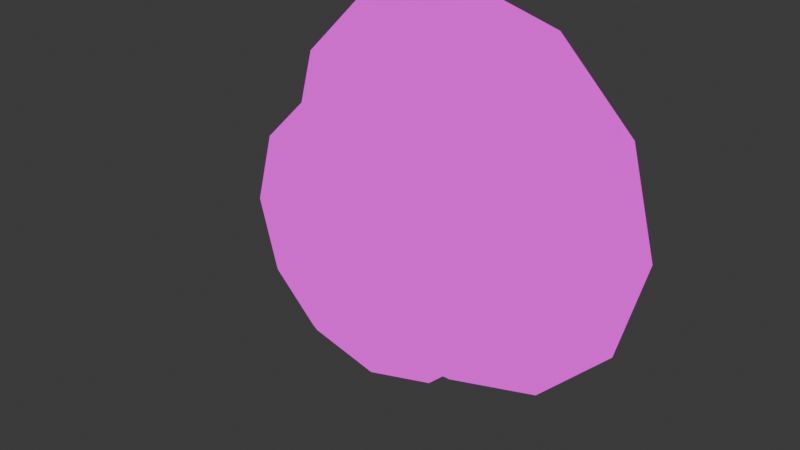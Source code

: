 # Source: InputJump.blend  (saved by Blender 4.2.66; exported with 4.5.12 LTS)
import bpy
from mathutils import Matrix  # noqa: F401  (used for matrix-valued properties, if any)

bpy.ops.wm.read_factory_settings(use_empty=True)
scene = bpy.context.scene
scene.name = 'Scene'

# ---- collections
col_jump_button = bpy.data.collections.new('Jump Button'); scene.collection.children.link(col_jump_button)

# ---- images (referenced by path relative to the original .blend; pixels are not part of the script)
import os
ASSET_DIR = os.environ.get("B2B_ASSET_DIR", "")  # directory of the original .blend (textures are referenced by path, not embedded)
HERE = os.path.dirname(os.path.abspath(__file__))  # packed textures are extracted next to this script under _unpacked/

def load_image(name, relpath, width, height, colorspace="sRGB"):
    """Load a texture the original file referenced (path relative to the .blend, or extracted next to this script)."""
    p = next((c for c in (os.path.join(HERE, relpath), os.path.join(ASSET_DIR, relpath)) if relpath and os.path.exists(c)), "")
    if p:
        img = bpy.data.images.load(p, check_existing=True)
        img.name = name
    else:  # same state as the original file: an image datablock whose file is absent (Cycles renders it pink)
        img = bpy.data.images.new(name, width, height)
        img.source = "FILE"
        img.filepath = "//" + (relpath or name)
    img.colorspace_settings.name = colorspace
    return img
img_gradients_basics_psd = load_image('Gradients_Basics.psd', 'Gradients_Basics.psd', 1024, 1024, 'sRGB')

# ---- materials (node trees are filled in below, after node groups)
mat_material = bpy.data.materials.new('Material')
mat_material.alpha_threshold = 0.0
mat_material.use_transparent_shadow = False
mat_material.roughness = 0.5
mat_material.line_color = (0.0, 0.0, 0.0, 1.0)

# ---- node groups
ng_smooth_by_angle = bpy.data.node_groups.new('Smooth by Angle', 'GeometryNodeTree')
_s = ng_smooth_by_angle.interface.new_socket(name='Mesh', in_out='OUTPUT', socket_type='NodeSocketGeometry')
_s = ng_smooth_by_angle.interface.new_socket(name='Mesh', in_out='INPUT', socket_type='NodeSocketGeometry')
_s = ng_smooth_by_angle.interface.new_socket(name='Angle', in_out='INPUT', socket_type='NodeSocketFloat')
_s.subtype = 'ANGLE'
_s.default_value = 0.5236
_s.min_value = 0.0
_s.max_value = 3.142
_s.description = 'Maximum face angle for smooth edges'
_s = ng_smooth_by_angle.interface.new_socket(name='Ignore Sharpness', in_out='INPUT', socket_type='NodeSocketBool')
_s.force_non_field = True
ng_smooth_by_angle.description = 'Set the sharpness of mesh edges based on the angle between the neighboring faces'
ng_smooth_by_angle.is_modifier = True
_N = ng_smooth_by_angle.nodes; _L = ng_smooth_by_angle.links
n0 = _N.new('GeometryNodeSetShadeSmooth'); n0.name = 'Set Shade Smooth'; n0.location = (120, -80)
n0.domain = 'EDGE'
n1 = _N.new('GeometryNodeSetShadeSmooth'); n1.name = 'Set Shade Smooth.001'; n1.location = (300, -80)
n2 = _N.new('NodeGroupOutput'); n2.name = 'Group Output'; n2.location = (480, -80)
n3 = _N.new('GeometryNodeInputMeshEdgeAngle'); n3.name = 'Edge Angle'; n3.location = (-440, -240)
n4 = _N.new('NodeGroupInput'); n4.name = 'Group Input'; n4.location = (-80, -80)
n5 = _N.new('GeometryNodeInputEdgeSmooth'); n5.name = 'Is Edge Smooth'; n5.location = (-260, -120)
n6 = _N.new('GeometryNodeInputShadeSmooth'); n6.name = 'Is Shade Smooth'; n6.location = (-440, -397)
n7 = _N.new('FunctionNodeCompare'); n7.name = 'Compare'; n7.location = (-260, -260)
n7.operation = 'LESS_EQUAL'
n7.inputs[6].default_value = (0.0, 0.0, 0.0, 0.0)
n7.inputs[7].default_value = (0.0, 0.0, 0.0, 0.0)
n8 = _N.new('FunctionNodeBooleanMath'); n8.name = 'Boolean Math.001'; n8.location = (-80, -260)
n9 = _N.new('NodeGroupInput'); n9.name = 'Group Input.001'; n9.location = (-440, -329)
n10 = _N.new('NodeGroupInput'); n10.name = 'Group Input.002'; n10.location = (-259, -189)
n11 = _N.new('FunctionNodeBooleanMath'); n11.name = 'Boolean Math'; n11.location = (-80, -149)
n11.operation = 'OR'
n12 = _N.new('FunctionNodeBooleanMath'); n12.name = 'Boolean Math.002'; n12.location = (-260, -380)
n12.operation = 'OR'
n13 = _N.new('NodeGroupInput'); n13.name = 'Group Input.003'; n13.location = (-440, -460)
_L.new(n3.outputs[0], n7.inputs[0])
_L.new(n1.outputs[0], n2.inputs[0])
_L.new(n9.outputs[1], n7.inputs[1])
_L.new(n7.outputs[0], n8.inputs[0])
_L.new(n4.outputs[0], n0.inputs[0])
_L.new(n0.outputs[0], n1.inputs[0])
_L.new(n8.outputs[0], n0.inputs[2])
_L.new(n10.outputs[2], n11.inputs[1])
_L.new(n5.outputs[0], n11.inputs[0])
_L.new(n11.outputs[0], n0.inputs[1])
_L.new(n13.outputs[2], n12.inputs[1])
_L.new(n6.outputs[0], n12.inputs[0])
_L.new(n12.outputs[0], n8.inputs[1])
n2.is_active_output = True

# ---- material node trees
mat_material.use_nodes = True; mat_material.node_tree.nodes.clear()
_N = mat_material.node_tree.nodes; _L = mat_material.node_tree.links
n0 = _N.new('ShaderNodeOutputMaterial'); n0.name = 'Material Output'; n0.location = (300, 300)
n1 = _N.new('ShaderNodeTexImage'); n1.name = 'Image Texture'; n1.location = (-638, 273)
n1.image = img_gradients_basics_psd
n2 = _N.new('ShaderNodeMix'); n2.name = 'Mix'; n2.location = (-291, 168)
n2.data_type = 'RGBA'
n2.blend_type = 'MULTIPLY'
n2.inputs[0].default_value = 1.0
n3 = _N.new('ShaderNodeVertexColor'); n3.name = 'Color Attribute'; n3.location = (-551, -30)
_L.new(n1.outputs[0], n2.inputs[6])
_L.new(n3.outputs[0], n2.inputs[7])
_L.new(n2.outputs[2], n0.inputs[0])
n0.is_active_output = True

# ---- world
world_world = bpy.data.worlds.new('World'); scene.world = world_world
world_world.use_nodes = True; world_world.node_tree.nodes.clear()
_N = world_world.node_tree.nodes; _L = world_world.node_tree.links
n0 = _N.new('ShaderNodeOutputWorld'); n0.name = 'World Output'; n0.location = (300, 300)
n1 = _N.new('ShaderNodeBackground'); n1.name = 'Background'; n1.location = (10, 300)
n1.inputs[0].default_value = (0.05088, 0.05088, 0.05088, 1.0)
_L.new(n1.outputs[0], n0.inputs[0])
n0.is_active_output = True
world_world.color = (0.05088, 0.05088, 0.05088)
world_world.use_sun_shadow = False
world_world.sun_shadow_jitter_overblur = 0.0

# ---- meshes
me_cylinder_003 = bpy.data.meshes.new('Cylinder.003')
me_cylinder_003.from_pydata([(4.527e-08, 0.1256, 1.098), (3.978e-08, -0.04804, 0.7892), (0.549, 0.1256, 0.9508), (0.3946, -0.04804, 0.6835), (0.9508, 0.1256, 0.549), (0.6835, -0.04804, 0.3946), (1.098, 0.1256, 1.333e-08), (0.7892, -0.04804, -7.179e-08), (0.9508, 0.1256, -0.549), (0.6835, -0.04804, -0.3946), (0.549, 0.1256, -0.9508), (0.3946, -0.04804, -0.6835), (4.527e-08, 0.1256, -1.098), (3.833e-08, -0.04804, -0.7892), (-0.549, 0.1256, -0.9508), (-0.3946, -0.04804, -0.6835), (-0.9508, 0.1256, -0.549), (-0.6835, -0.04804, -0.3946), (-1.098, 0.1256, 1.333e-08), (-0.7892, -0.04804, -7.179e-08), (-0.9508, 0.1256, 0.549), (-0.6835, -0.04804, 0.3946), (-0.549, 0.1256, 0.9508), (-0.3946, -0.04804, 0.6835), (0.4239, -0.1557, 0.7342), (3.808e-08, -0.1557, 0.8478), (0.7342, -0.1557, 0.4239), (0.8478, -0.1557, -7.212e-08), (0.7342, -0.1557, -0.4239), (0.4239, -0.1557, -0.7342), (3.808e-08, -0.1557, -0.8478), (-0.4239, -0.1557, -0.7342), (-0.7342, -0.1557, -0.4239), (-0.8478, -0.1557, -7.212e-08), (-0.7342, -0.1557, 0.4239), (-0.4239, -0.1557, 0.7342)], [], [(0, 25, 24, 2), (2, 24, 26, 4), (4, 26, 27, 6), (6, 27, 28, 8), (8, 28, 29, 10), (10, 29, 30, 12), (12, 30, 31, 14), (14, 31, 32, 16), (16, 32, 33, 18), (18, 33, 34, 20), (20, 34, 35, 22), (22, 35, 25, 0), (1, 3, 24, 25), (3, 5, 26, 24), (5, 7, 27, 26), (7, 9, 28, 27), (9, 11, 29, 28), (11, 13, 30, 29), (13, 15, 31, 30), (15, 17, 32, 31), (17, 19, 33, 32), (19, 21, 34, 33), (21, 23, 35, 34), (23, 1, 25, 35), (3, 1, 23, 21, 19, 17, 15, 13, 11, 9, 7, 5)])
me_cylinder_003.polygons.foreach_set('use_smooth', [True] * 25)
_uv = me_cylinder_003.uv_layers.new(name='UVMap')
_uv.uv.foreach_set('vector', [0.04524, 0.6337, 0.04107, 0.7745, 0.03961, 0.7745, 0.04322, 0.6337, 0.04322, 0.6337, 0.03961, 0.7745, 0.03562, 0.7745, 0.0377, 0.6337, 0.0377, 0.6337, 0.03562, 0.7745, 0.03016, 0.7745, 0.03016, 0.6337, 0.03016, 0.6337, 0.03016, 0.7745, 0.0247, 0.7745, 0.02262, 0.6337, 0.02262, 0.6337, 0.0247, 0.7745, 0.02071, 0.7745, 0.0171, 0.6337, 0.0171, 0.6337, 0.02071, 0.7745, 0.01925, 0.7745, 0.01508, 0.6337, 0.01508, 0.6337, 0.01925, 0.7745, 0.02071, 0.7745, 0.0171, 0.6337, 0.0171, 0.6337, 0.02071, 0.7745, 0.0247, 0.7745, 0.02262, 0.6337, 0.02262, 0.6337, 0.0247, 0.7745, 0.03016, 0.7745, 0.03016, 0.6337, 0.03016, 0.6337, 0.03016, 0.7745, 0.03562, 0.7745, 0.0377, 0.6337, 0.0377, 0.6337, 0.03562, 0.7745, 0.03961, 0.7745, 0.04322, 0.6337, 0.04322, 0.6337, 0.03961, 0.7745, 0.04107, 0.7745, 0.04524, 0.6337, 0.04032, 0.5079, 0.03896, 0.5079, 0.03961, 0.6404, 0.04107, 0.6404, 0.03896, 0.5079, 0.03524, 0.5079, 0.03562, 0.6404, 0.03961, 0.6404, 0.03524, 0.5079, 0.03016, 0.5079, 0.03016, 0.6404, 0.03562, 0.6404, 0.03016, 0.5079, 0.02508, 0.5079, 0.0247, 0.6404, 0.03016, 0.6404, 0.02508, 0.5079, 0.02136, 0.5079, 0.02071, 0.6404, 0.0247, 0.6404, 0.02136, 0.5079, 0.02, 0.5079, 0.01925, 0.6404, 0.02071, 0.6404, 0.02, 0.5079, 0.02136, 0.5079, 0.02071, 0.6404, 0.01925, 0.6404, 0.02136, 0.5079, 0.02508, 0.5079, 0.0247, 0.6404, 0.02071, 0.6404, 0.02508, 0.5079, 0.03016, 0.5079, 0.03016, 0.6404, 0.0247, 0.6404, 0.03016, 0.5079, 0.03524, 0.5079, 0.03562, 0.6404, 0.03016, 0.6404, 0.03524, 0.5079, 0.03896, 0.5079, 0.03961, 0.6404, 0.03562, 0.6404, 0.03896, 0.5079, 0.04032, 0.5079, 0.04107, 0.6404, 0.03961, 0.6404, 0.2198, 0.5079, 0.2212, 0.5079, 0.2198, 0.5079, 0.2161, 0.5079, 0.211, 0.5079, 0.2059, 0.5079, 0.2022, 0.5079, 0.2009, 0.5079, 0.2022, 0.5079, 0.2059, 0.5079, 0.211, 0.5079, 0.2161, 0.5079])
_ca = me_cylinder_003.color_attributes.new('Attribute', 'BYTE_COLOR', 'CORNER')
_ca.data.foreach_set('color', [1.0, 1.0, 1.0, 1.0, 1.0, 1.0, 1.0, 1.0, 1.0, 1.0, 1.0, 1.0, 1.0, 1.0, 1.0, 1.0, 1.0, 1.0, 1.0, 1.0, 1.0, 1.0, 1.0, 1.0, 1.0, 1.0, 1.0, 1.0, 1.0, 1.0, 1.0, 1.0, 1.0, 1.0, 1.0, 1.0, 1.0, 1.0, 1.0, 1.0, 1.0, 1.0, 1.0, 1.0, 1.0, 1.0, 1.0, 1.0, 1.0, 1.0, 1.0, 1.0, 1.0, 1.0, 1.0, 1.0, 1.0, 1.0, 1.0, 1.0, 1.0, 1.0, 1.0, 1.0, 1.0, 1.0, 1.0, 1.0, 1.0, 1.0, 1.0, 1.0, 1.0, 1.0, 1.0, 1.0, 1.0, 1.0, 1.0, 1.0, 1.0, 1.0, 1.0, 1.0, 1.0, 1.0, 1.0, 1.0, 1.0, 1.0, 1.0, 1.0, 1.0, 1.0, 1.0, 1.0, 1.0, 1.0, 1.0, 1.0, 1.0, 1.0, 1.0, 1.0, 1.0, 1.0, 1.0, 1.0, 1.0, 1.0, 1.0, 1.0, 1.0, 1.0, 1.0, 1.0, 1.0, 1.0, 1.0, 1.0, 1.0, 1.0, 1.0, 1.0, 1.0, 1.0, 1.0, 1.0, 1.0, 1.0, 1.0, 1.0, 1.0, 1.0, 1.0, 1.0, 1.0, 1.0, 1.0, 1.0, 1.0, 1.0, 1.0, 1.0, 1.0, 1.0, 1.0, 1.0, 1.0, 1.0, 1.0, 1.0, 1.0, 1.0, 1.0, 1.0, 1.0, 1.0, 1.0, 1.0, 1.0, 1.0, 1.0, 1.0, 1.0, 1.0, 1.0, 1.0, 1.0, 1.0, 1.0, 1.0, 1.0, 1.0, 1.0, 1.0, 1.0, 1.0, 1.0, 1.0, 1.0, 1.0, 1.0, 1.0, 1.0, 1.0, 1.0, 1.0, 1.0, 1.0, 1.0, 1.0, 1.0, 1.0, 1.0, 1.0, 1.0, 1.0, 1.0, 1.0, 1.0, 1.0, 1.0, 1.0, 1.0, 1.0, 1.0, 1.0, 1.0, 1.0, 1.0, 1.0, 1.0, 1.0, 1.0, 1.0, 1.0, 1.0, 1.0, 1.0, 1.0, 1.0, 1.0, 1.0, 1.0, 1.0, 1.0, 1.0, 1.0, 1.0, 1.0, 1.0, 1.0, 1.0, 1.0, 1.0, 1.0, 1.0, 1.0, 1.0, 1.0, 1.0, 1.0, 1.0, 1.0, 1.0, 1.0, 1.0, 1.0, 1.0, 1.0, 1.0, 1.0, 1.0, 1.0, 1.0, 1.0, 1.0, 1.0, 1.0, 1.0, 1.0, 1.0, 1.0, 1.0, 1.0, 1.0, 1.0, 1.0, 1.0, 1.0, 1.0, 1.0, 1.0, 1.0, 1.0, 1.0, 1.0, 1.0, 1.0, 1.0, 1.0, 1.0, 1.0, 1.0, 1.0, 1.0, 1.0, 1.0, 1.0, 1.0, 1.0, 1.0, 1.0, 1.0, 1.0, 1.0, 1.0, 1.0, 1.0, 1.0, 1.0, 1.0, 1.0, 1.0, 1.0, 1.0, 1.0, 1.0, 1.0, 1.0, 1.0, 1.0, 1.0, 1.0, 1.0, 1.0, 1.0, 1.0, 1.0, 1.0, 1.0, 1.0, 1.0, 1.0, 1.0, 1.0, 1.0, 1.0, 1.0, 1.0, 1.0, 1.0, 1.0, 1.0, 1.0, 1.0, 1.0, 1.0, 1.0, 1.0, 1.0, 1.0, 1.0, 1.0, 1.0, 1.0, 1.0, 1.0, 1.0, 1.0, 1.0, 1.0, 1.0, 1.0, 1.0, 1.0, 1.0, 1.0, 1.0, 1.0, 1.0, 1.0, 1.0, 1.0, 1.0, 1.0, 1.0, 1.0, 1.0, 1.0, 1.0, 1.0, 1.0, 1.0, 1.0, 1.0, 1.0, 1.0, 1.0, 1.0, 1.0, 1.0, 1.0, 1.0, 1.0, 1.0, 1.0, 1.0, 1.0, 1.0, 1.0, 1.0, 1.0, 1.0, 1.0, 1.0, 1.0, 1.0, 1.0, 1.0, 1.0, 1.0, 1.0, 1.0, 1.0, 1.0, 1.0, 1.0, 1.0, 1.0, 1.0, 1.0, 1.0, 1.0, 1.0, 1.0, 1.0, 1.0, 1.0, 1.0, 1.0, 1.0, 1.0, 1.0, 1.0, 1.0, 1.0, 1.0, 1.0, 1.0, 1.0])
me_cylinder_003.materials.append(mat_material)
me_cylinder_003.update()
me_cylinder_004 = bpy.data.meshes.new('Cylinder.004')
me_cylinder_004.from_pydata([(-3.089e-09, -0.01478, 0.7908), (2.196e-10, -0.7013, 0.6008), (0.3954, -0.01478, 0.6849), (0.3004, -0.7013, 0.5203), (0.6849, -0.01478, 0.3954), (0.5203, -0.7013, 0.3004), (0.7908, -0.01478, 2.665e-08), (0.6008, -0.7013, -3.227e-08), (0.6849, -0.01478, -0.3954), (0.5203, -0.7013, -0.3004), (0.3954, -0.01478, -0.6849), (0.3004, -0.7013, -0.5203), (-3.089e-09, -0.01478, -0.7908), (2.196e-10, -0.7013, -0.6008), (-0.3954, -0.01478, -0.6849), (-0.3004, -0.7013, -0.5203), (-0.6849, -0.01478, -0.3954), (-0.5203, -0.7013, -0.3004), (-0.7908, -0.01478, 2.665e-08), (-0.6008, -0.7013, -3.227e-08), (-0.6849, -0.01478, 0.3954), (-0.5203, -0.7013, 0.3004), (-0.3954, -0.01478, 0.6849), (-0.3004, -0.7013, 0.5203), (0.3574, -0.616, 0.6191), (2.196e-10, -0.616, 0.7149), (0.6191, -0.616, 0.3574), (0.7149, -0.616, -3.227e-08), (0.6191, -0.616, -0.3574), (0.3574, -0.616, -0.6191), (2.196e-10, -0.616, -0.7149), (-0.3574, -0.616, -0.6191), (-0.6191, -0.616, -0.3574), (-0.7149, -0.616, -3.227e-08), (-0.6191, -0.616, 0.3574), (-0.3574, -0.616, 0.6191), (-0.3513, -0.7013, -2.98e-08), (0.0, -0.7013, 0.1373), (0.0, -0.7013, 0.4588), (0.3513, -0.7013, -2.98e-08), (-0.05922, -0.7013, -0.4262), (0.05922, -0.7013, -0.4262), (-0.05922, -0.7013, 0.04381), (0.05922, -0.7013, 0.04381), (2.235e-08, -0.7013, -0.481), (2.235e-08, -0.7013, 0.08799), (-0.2844, -0.8097, 0.0503), (-3.866e-10, -0.8097, 0.1615), (3.63e-09, -0.8097, 0.4218), (0.2844, -0.8097, 0.0503), (-0.03671, -0.8097, -0.4164), (0.03671, -0.8097, -0.4164), (-0.03671, -0.8097, 0.03252), (0.03671, -0.8097, 0.03252), (2.235e-08, -0.8097, -0.4503), (2.235e-08, -0.8097, 0.05991), (0.0, -0.7983, 0.4588), (-0.3513, -0.7983, -2.98e-08), (0.0, -0.7983, 0.1373), (0.3513, -0.7983, -2.98e-08), (-0.05922, -0.7983, 0.04381), (-0.05922, -0.7983, -0.4262), (2.235e-08, -0.7983, -0.481), (0.05922, -0.7983, -0.4262), (0.05922, -0.7983, 0.04381), (2.235e-08, -0.7983, 0.08799)], [], [(0, 25, 24, 2), (2, 24, 26, 4), (4, 26, 27, 6), (6, 27, 28, 8), (8, 28, 29, 10), (10, 29, 30, 12), (12, 30, 31, 14), (14, 31, 32, 16), (16, 32, 33, 18), (18, 33, 34, 20), (3, 1, 23, 21, 19, 17, 15, 13, 11, 9, 7, 5), (20, 34, 35, 22), (22, 35, 25, 0), (1, 3, 24, 25), (3, 5, 26, 24), (5, 7, 27, 26), (7, 9, 28, 27), (9, 11, 29, 28), (11, 13, 30, 29), (13, 15, 31, 30), (15, 17, 32, 31), (17, 19, 33, 32), (19, 21, 34, 33), (21, 23, 35, 34), (23, 1, 25, 35), (36, 38, 39, 37), (44, 45, 43, 41), (40, 42, 45, 44), (46, 47, 49, 48), (54, 51, 53, 55), (50, 54, 55, 52), (44, 41, 63, 62), (37, 39, 59, 58), (43, 45, 65, 64), (41, 43, 64, 63), (39, 38, 56, 59), (38, 36, 57, 56), (45, 42, 60, 65), (42, 40, 61, 60), (36, 37, 58, 57), (40, 44, 62, 61), (46, 48, 56, 57), (47, 46, 57, 58), (49, 47, 58, 59), (48, 49, 59, 56), (50, 52, 60, 61), (51, 54, 62, 63), (53, 51, 63, 64), (52, 55, 65, 60), (54, 50, 61, 62), (55, 53, 64, 65)])
me_cylinder_004.polygons.foreach_set('use_smooth', [True] * 51)
_uv = me_cylinder_004.uv_layers.new(name='UVMap')
_uv.uv.foreach_set('vector', [0.1129, 0.5196, 0.1129, 0.5876, 0.1107, 0.5876, 0.1107, 0.5196, 0.1107, 0.5196, 0.1107, 0.5876, 0.1047, 0.5876, 0.1047, 0.5196, 0.1047, 0.5196, 0.1047, 0.5876, 0.09657, 0.5876, 0.09657, 0.5196, 0.09657, 0.5196, 0.09657, 0.5876, 0.08842, 0.5876, 0.08842, 0.5196, 0.08842, 0.5196, 0.08842, 0.5876, 0.08246, 0.5876, 0.08246, 0.5196, 0.08246, 0.5196, 0.08246, 0.5876, 0.08028, 0.5876, 0.08028, 0.5196, 0.08028, 0.5196, 0.08028, 0.5876, 0.08246, 0.5876, 0.08246, 0.5196, 0.08246, 0.5196, 0.08246, 0.5876, 0.08842, 0.5876, 0.08842, 0.5196, 0.08842, 0.5196, 0.08842, 0.5876, 0.09657, 0.5876, 0.09657, 0.5196, 0.09657, 0.5196, 0.09657, 0.5876, 0.1047, 0.5876, 0.1047, 0.5196, 0.1031, 0.7452, 0.09292, 0.7513, 0.08272, 0.7452, 0.07525, 0.7283, 0.07251, 0.7053, 0.07525, 0.6822, 0.08272, 0.6654, 0.09292, 0.6592, 0.1031, 0.6654, 0.1106, 0.6822, 0.1133, 0.7053, 0.1106, 0.7283, 0.1047, 0.5196, 0.1047, 0.5876, 0.1107, 0.5876, 0.1107, 0.5196, 0.1107, 0.5196, 0.1107, 0.5876, 0.1129, 0.5876, 0.1129, 0.5196, 0.1129, 0.6935, 0.06863, 0.6935, 0.06863, 0.6121, 0.1129, 0.6121, 0.1129, 0.6935, 0.06863, 0.6935, 0.06863, 0.6121, 0.1129, 0.6121, 0.1129, 0.6935, 0.06863, 0.6935, 0.06863, 0.6121, 0.1129, 0.6121, 0.1129, 0.6935, 0.06863, 0.6935, 0.06863, 0.6121, 0.1129, 0.6121, 0.1129, 0.6935, 0.06863, 0.6935, 0.06863, 0.6121, 0.1129, 0.6121, 0.1129, 0.6935, 0.06863, 0.6935, 0.06863, 0.6121, 0.1129, 0.6121, 0.1129, 0.6935, 0.06863, 0.6935, 0.06863, 0.6121, 0.1129, 0.6121, 0.1129, 0.6935, 0.06863, 0.6935, 0.06863, 0.6121, 0.1129, 0.6121, 0.1129, 0.6935, 0.06863, 0.6935, 0.06863, 0.6121, 0.1129, 0.6121, 0.1129, 0.6935, 0.06863, 0.6935, 0.06863, 0.6121, 0.1129, 0.6121, 0.1129, 0.6935, 0.06863, 0.6935, 0.06863, 0.6121, 0.1129, 0.6121, 0.1129, 0.6935, 0.06863, 0.6935, 0.06863, 0.6121, 0.1129, 0.6121, 0.08134, 0.6237, 0.09292, 0.6954, 0.1045, 0.6237, 0.09292, 0.6452, 0.09292, 0.5486, 0.09292, 0.6375, 0.09488, 0.6306, 0.09488, 0.5572, 0.09097, 0.5572, 0.09097, 0.6306, 0.09292, 0.6375, 0.09292, 0.5486, 0.08354, 0.6316, 0.09292, 0.649, 0.1023, 0.6316, 0.09292, 0.6896, 0.09292, 0.5534, 0.09413, 0.5587, 0.09413, 0.6288, 0.09292, 0.6331, 0.09171, 0.5587, 0.09292, 0.5534, 0.09292, 0.6331, 0.09171, 0.6288, 0.09292, 0.5174, 0.09488, 0.5222, 0.09488, 0.5222, 0.09292, 0.5174, 0.09292, 0.5716, 0.1045, 0.5596, 0.1045, 0.5596, 0.09292, 0.5716, 0.09488, 0.5634, 0.09292, 0.5673, 0.09292, 0.5673, 0.09488, 0.5634, 0.09488, 0.5222, 0.09488, 0.5634, 0.09488, 0.5634, 0.09488, 0.5222, 0.1045, 0.5596, 0.09292, 0.5997, 0.09292, 0.5997, 0.1045, 0.5596, 0.09292, 0.5997, 0.08134, 0.5596, 0.08134, 0.5596, 0.09292, 0.5997, 0.09292, 0.5673, 0.09097, 0.5634, 0.09097, 0.5634, 0.09292, 0.5673, 0.09097, 0.5634, 0.09097, 0.5222, 0.09097, 0.5222, 0.09097, 0.5634, 0.08134, 0.5596, 0.09292, 0.5716, 0.09292, 0.5716, 0.08134, 0.5596, 0.09097, 0.5222, 0.09292, 0.5174, 0.09292, 0.5174, 0.09097, 0.5222, 0.08354, 0.6316, 0.09292, 0.6896, 0.09292, 0.6954, 0.08134, 0.6237, 0.09292, 0.649, 0.08354, 0.6316, 0.08134, 0.6237, 0.09292, 0.6452, 0.1023, 0.6316, 0.09292, 0.649, 0.09292, 0.6452, 0.1045, 0.6237, 0.09292, 0.6896, 0.1023, 0.6316, 0.1045, 0.6237, 0.09292, 0.6954, 0.09171, 0.5587, 0.09171, 0.6288, 0.09097, 0.6306, 0.09097, 0.5572, 0.09413, 0.5587, 0.09292, 0.5534, 0.09292, 0.5486, 0.09488, 0.5572, 0.09413, 0.6288, 0.09413, 0.5587, 0.09488, 0.5572, 0.09488, 0.6306, 0.09171, 0.6288, 0.09292, 0.6331, 0.09292, 0.6375, 0.09097, 0.6306, 0.09292, 0.5534, 0.09171, 0.5587, 0.09097, 0.5572, 0.09292, 0.5486, 0.09292, 0.6331, 0.09413, 0.6288, 0.09488, 0.6306, 0.09292, 0.6375])
_ca = me_cylinder_004.color_attributes.new('Attribute', 'BYTE_COLOR', 'CORNER')
_ca.data.foreach_set('color', [1.0, 1.0, 1.0, 1.0, 1.0, 1.0, 1.0, 1.0, 1.0, 1.0, 1.0, 1.0, 1.0, 1.0, 1.0, 1.0, 1.0, 1.0, 1.0, 1.0, 1.0, 1.0, 1.0, 1.0, 1.0, 1.0, 1.0, 1.0, 1.0, 1.0, 1.0, 1.0, 1.0, 1.0, 1.0, 1.0, 1.0, 1.0, 1.0, 1.0, 1.0, 1.0, 1.0, 1.0, 1.0, 1.0, 1.0, 1.0, 1.0, 1.0, 1.0, 1.0, 1.0, 1.0, 1.0, 1.0, 1.0, 1.0, 1.0, 1.0, 1.0, 1.0, 1.0, 1.0, 1.0, 1.0, 1.0, 1.0, 1.0, 1.0, 1.0, 1.0, 1.0, 1.0, 1.0, 1.0, 1.0, 1.0, 1.0, 1.0, 1.0, 1.0, 1.0, 1.0, 1.0, 1.0, 1.0, 1.0, 1.0, 1.0, 1.0, 1.0, 1.0, 1.0, 1.0, 1.0, 1.0, 1.0, 1.0, 1.0, 1.0, 1.0, 1.0, 1.0, 1.0, 1.0, 1.0, 1.0, 1.0, 1.0, 1.0, 1.0, 1.0, 1.0, 1.0, 1.0, 1.0, 1.0, 1.0, 1.0, 1.0, 1.0, 1.0, 1.0, 1.0, 1.0, 1.0, 1.0, 1.0, 1.0, 1.0, 1.0, 1.0, 1.0, 1.0, 1.0, 1.0, 1.0, 1.0, 1.0, 1.0, 1.0, 1.0, 1.0, 1.0, 1.0, 1.0, 1.0, 1.0, 1.0, 1.0, 1.0, 1.0, 1.0, 1.0, 1.0, 1.0, 1.0, 1.0, 1.0, 1.0, 1.0, 1.0, 1.0, 1.0, 1.0, 1.0, 1.0, 1.0, 1.0, 1.0, 1.0, 1.0, 1.0, 1.0, 1.0, 1.0, 1.0, 1.0, 1.0, 1.0, 1.0, 1.0, 1.0, 1.0, 1.0, 1.0, 1.0, 1.0, 1.0, 1.0, 1.0, 1.0, 1.0, 1.0, 1.0, 1.0, 1.0, 1.0, 1.0, 1.0, 1.0, 1.0, 1.0, 1.0, 1.0, 1.0, 1.0, 1.0, 1.0, 1.0, 1.0, 1.0, 1.0, 1.0, 1.0, 1.0, 1.0, 1.0, 1.0, 1.0, 1.0, 1.0, 1.0, 1.0, 1.0, 1.0, 1.0, 1.0, 1.0, 1.0, 1.0, 1.0, 1.0, 1.0, 1.0, 1.0, 1.0, 1.0, 1.0, 1.0, 1.0, 1.0, 1.0, 1.0, 1.0, 1.0, 1.0, 1.0, 1.0, 1.0, 1.0, 1.0, 1.0, 1.0, 1.0, 1.0, 1.0, 1.0, 1.0, 1.0, 1.0, 1.0, 1.0, 1.0, 1.0, 1.0, 1.0, 1.0, 1.0, 1.0, 1.0, 1.0, 1.0, 1.0, 1.0, 1.0, 1.0, 1.0, 1.0, 1.0, 1.0, 1.0, 1.0, 1.0, 1.0, 1.0, 1.0, 1.0, 1.0, 1.0, 1.0, 1.0, 1.0, 1.0, 1.0, 1.0, 1.0, 1.0, 1.0, 1.0, 1.0, 1.0, 1.0, 1.0, 1.0, 1.0, 1.0, 1.0, 1.0, 1.0, 1.0, 1.0, 1.0, 1.0, 1.0, 1.0, 1.0, 1.0, 1.0, 1.0, 1.0, 1.0, 1.0, 1.0, 1.0, 1.0, 1.0, 1.0, 1.0, 1.0, 1.0, 1.0, 1.0, 1.0, 1.0, 1.0, 1.0, 1.0, 1.0, 1.0, 1.0, 1.0, 1.0, 1.0, 1.0, 1.0, 1.0, 1.0, 1.0, 1.0, 1.0, 1.0, 1.0, 1.0, 1.0, 1.0, 1.0, 1.0, 1.0, 1.0, 1.0, 1.0, 1.0, 1.0, 1.0, 1.0, 1.0, 1.0, 1.0, 1.0, 1.0, 1.0, 1.0, 1.0, 1.0, 1.0, 1.0, 1.0, 1.0, 1.0, 1.0, 1.0, 1.0, 1.0, 1.0, 1.0, 1.0, 1.0, 1.0, 1.0, 1.0, 1.0, 1.0, 1.0, 1.0, 1.0, 1.0, 1.0, 1.0, 1.0, 1.0, 1.0, 1.0, 1.0, 1.0, 1.0, 1.0, 1.0, 1.0, 1.0, 1.0, 1.0, 1.0, 1.0, 1.0, 1.0, 1.0, 1.0, 1.0, 1.0, 1.0, 1.0, 1.0, 1.0, 1.0, 1.0, 1.0, 1.0, 1.0, 1.0, 1.0, 1.0, 1.0, 1.0, 1.0, 1.0, 1.0, 1.0, 1.0, 1.0, 1.0, 1.0, 1.0, 1.0, 1.0, 1.0, 1.0, 1.0, 1.0, 1.0, 1.0, 1.0, 1.0, 1.0, 1.0, 1.0, 1.0, 1.0, 1.0, 1.0, 1.0, 1.0, 1.0, 1.0, 1.0, 1.0, 1.0, 1.0, 1.0, 1.0, 1.0, 1.0, 1.0, 1.0, 1.0, 1.0, 1.0, 1.0, 1.0, 1.0, 1.0, 1.0, 1.0, 1.0, 1.0, 1.0, 1.0, 1.0, 1.0, 1.0, 1.0, 1.0, 1.0, 1.0, 1.0, 1.0, 1.0, 1.0, 1.0, 1.0, 1.0, 1.0, 1.0, 1.0, 1.0, 1.0, 1.0, 1.0, 1.0, 1.0, 1.0, 1.0, 1.0, 1.0, 1.0, 1.0, 1.0, 1.0, 1.0, 1.0, 1.0, 1.0, 1.0, 1.0, 1.0, 1.0, 1.0, 1.0, 1.0, 1.0, 1.0, 1.0, 1.0, 1.0, 1.0, 1.0, 1.0, 1.0, 1.0, 1.0, 1.0, 1.0, 1.0, 1.0, 1.0, 1.0, 1.0, 1.0, 1.0, 1.0, 1.0, 1.0, 1.0, 1.0, 1.0, 1.0, 1.0, 1.0, 1.0, 1.0, 1.0, 1.0, 1.0, 1.0, 1.0, 1.0, 1.0, 1.0, 1.0, 1.0, 1.0, 1.0, 1.0, 1.0, 1.0, 1.0, 1.0, 1.0, 1.0, 1.0, 1.0, 1.0, 1.0, 1.0, 1.0, 1.0, 1.0, 1.0, 1.0, 1.0, 1.0, 1.0, 1.0, 1.0, 1.0, 1.0, 1.0, 1.0, 1.0, 1.0, 1.0, 1.0, 1.0, 1.0, 1.0, 1.0, 1.0, 1.0, 1.0, 1.0, 1.0, 1.0, 1.0, 1.0, 1.0, 1.0, 1.0, 1.0, 1.0, 1.0, 1.0, 1.0, 1.0, 1.0, 1.0, 1.0, 1.0, 1.0, 1.0, 1.0, 1.0, 1.0, 1.0, 1.0, 1.0, 1.0, 1.0, 1.0, 1.0, 1.0, 1.0, 1.0, 1.0, 1.0, 1.0, 1.0, 1.0, 1.0, 1.0, 1.0, 1.0, 1.0, 1.0, 1.0, 1.0, 1.0, 1.0, 1.0, 1.0, 1.0, 1.0, 1.0, 1.0, 1.0, 1.0, 1.0, 1.0, 1.0, 1.0, 1.0, 1.0, 1.0, 1.0, 1.0, 1.0, 1.0, 1.0, 1.0, 1.0, 1.0, 1.0, 1.0, 1.0, 1.0, 1.0, 1.0, 1.0, 1.0, 1.0, 1.0, 1.0, 1.0, 1.0, 1.0, 1.0, 1.0, 1.0, 1.0, 1.0, 1.0, 1.0, 1.0, 1.0, 1.0, 1.0, 1.0, 1.0, 1.0, 1.0, 1.0, 1.0, 1.0, 1.0, 1.0, 1.0, 1.0, 1.0, 1.0, 1.0, 1.0, 1.0, 1.0, 1.0, 1.0, 1.0, 1.0, 1.0, 1.0, 1.0, 1.0, 1.0, 1.0, 1.0, 1.0, 1.0, 1.0, 1.0, 1.0, 1.0, 1.0, 1.0, 1.0, 1.0, 1.0, 1.0, 1.0, 1.0, 1.0, 1.0, 1.0, 1.0, 1.0, 1.0, 1.0, 1.0, 1.0, 1.0, 1.0, 1.0, 1.0, 1.0, 1.0, 1.0, 1.0, 1.0, 1.0, 1.0, 1.0, 1.0, 1.0, 1.0, 1.0, 1.0, 1.0, 1.0, 1.0, 1.0, 1.0, 1.0, 1.0, 1.0, 1.0, 1.0, 1.0, 1.0, 1.0, 1.0, 1.0, 1.0, 1.0, 1.0, 1.0, 1.0, 1.0, 1.0, 1.0, 1.0, 1.0, 1.0, 1.0, 1.0, 1.0, 1.0, 1.0, 1.0, 1.0, 1.0, 1.0, 1.0, 1.0, 1.0, 1.0, 1.0, 1.0, 1.0, 1.0, 1.0, 1.0, 1.0, 1.0, 1.0, 1.0, 1.0, 1.0, 1.0, 1.0, 1.0, 1.0, 1.0, 1.0, 1.0, 1.0, 1.0, 1.0, 1.0, 1.0, 1.0, 1.0, 1.0, 1.0, 1.0, 1.0, 1.0, 1.0, 1.0, 1.0, 1.0])
me_cylinder_004.materials.append(mat_material)
me_cylinder_004.update()

# ---- objects
ob_buttonshell = bpy.data.objects.new('ButtonShell', me_cylinder_003)
ob_button = bpy.data.objects.new('Button', me_cylinder_004)

# ---- transforms, parenting, visibility, modifiers, constraints
ob_buttonshell.location = (0.0, 0.0, 0.0)
_m = ob_buttonshell.modifiers.new('Smooth by Angle', 'NODES')
_m.node_group = ng_smooth_by_angle
_m.show_group_selector = False
ob_button.location = (3.725e-08, 0.1091, -7.451e-08)
_m = ob_button.modifiers.new('Smooth by Angle', 'NODES')
_m.node_group = ng_smooth_by_angle
_gi = [s.identifier for s in ng_smooth_by_angle.interface.items_tree if s.item_type == 'SOCKET' and s.in_out == 'INPUT']
_m[_gi[1]] = 0.8727  # 'Angle'
_m.show_group_selector = False

# ---- collection membership
col_jump_button.objects.link(ob_buttonshell)
col_jump_button.objects.link(ob_button)

# ---- scene / render settings (as saved in the file)
scene.frame_start = 1; scene.frame_end = 250; scene.frame_set(1)
scene.render.engine = 'BLENDER_EEVEE_NEXT'
bpy.context.view_layer.update()

# ---- added for rendering (the .blend has no active camera and no usable light): camera, sun
cam_auto = bpy.data.cameras.new('AutoCamera')
cam_auto.lens = 50.0
cam_auto.sensor_width = 36.0
cam_auto.clip_end = 1000.0
ob_auto_camera = bpy.data.objects.new('AutoCamera', cam_auto)
scene.collection.objects.link(ob_auto_camera)
ob_auto_camera.location = (2.97318, -3.85529, 2.37854)
ob_auto_camera.rotation_euler = (1.09748, -7.21219e-08, 0.694738)
scene.camera = ob_auto_camera
light_auto_sun = bpy.data.lights.new('AutoSun', 'SUN')
light_auto_sun.energy = 3.0
light_auto_sun.angle = 0.0523599
ob_auto_sun = bpy.data.objects.new('AutoSun', light_auto_sun)
scene.collection.objects.link(ob_auto_sun)
ob_auto_sun.rotation_euler = (0.872665, 0.174533, 0.523599)
bpy.context.view_layer.update()
